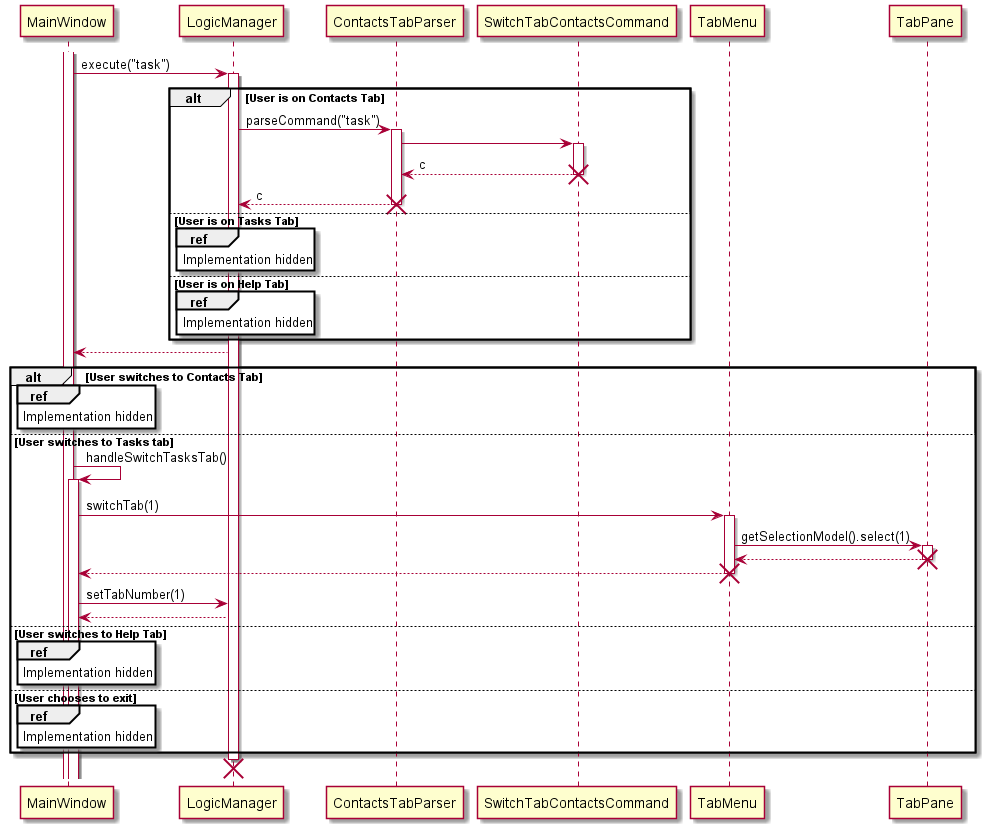

The diagram above was rendered by PlantUML. Its source (embedded in the PNG):
@startuml
participant MainWindow

activate MainWindow
MainWindow -> LogicManager: execute("task")
activate LogicManager

alt User is on Contacts Tab
	LogicManager -> ContactsTabParser: parseCommand("task")
	activate ContactsTabParser
	ContactsTabParser -> SwitchTabContactsCommand
	activate SwitchTabContactsCommand
	SwitchTabContactsCommand --> ContactsTabParser: c
	destroy SwitchTabContactsCommand
	ContactsTabParser --> LogicManager: c
	destroy ContactsTabParser
else User is on Tasks Tab
	ref over LogicManager : Implementation hidden

else User is on Help Tab
	ref over LogicManager : Implementation hidden
end
LogicManager --> MainWindow

alt User switches to Contacts Tab
	ref over MainWindow : Implementation hidden
else User switches to Tasks tab
	MainWindow -> MainWindow: handleSwitchTasksTab()
	activate MainWindow
	MainWindow -> TabMenu: switchTab(1)
	activate TabMenu
	TabMenu -> TabPane: getSelectionModel().select(1)
	activate TabPane
	TabPane --> TabMenu
	destroy TabPane
	TabMenu --> MainWindow
	destroy TabMenu
	MainWindow -> LogicManager: setTabNumber(1)
	LogicManager --> MainWindow
else User switches to Help Tab
	ref over MainWindow : Implementation hidden
else User chooses to exit
	ref over MainWindow : Implementation hidden
end
	destroy LogicManager
@enduml